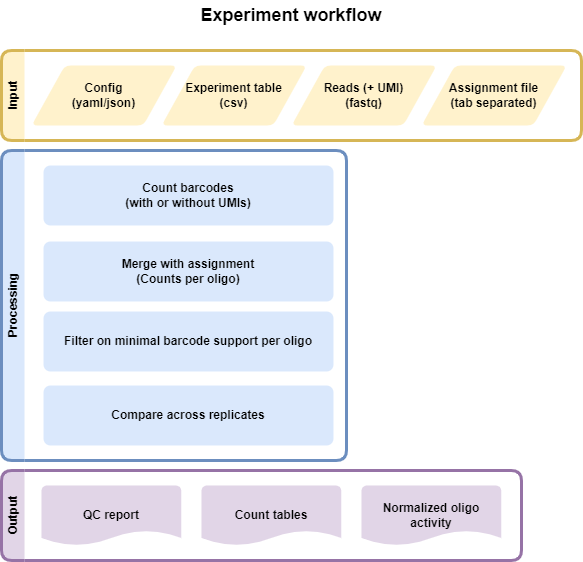

The diagram above was exported from draw.io. Its source (the exported page's mxGraphModel, read from the mxfile embedded in the PNG):
<mxGraphModel dx="1434" dy="836" grid="1" gridSize="10" guides="1" tooltips="1" connect="1" arrows="1" fold="1" page="1" pageScale="1" pageWidth="850" pageHeight="1100" math="0" shadow="0">
  <root>
    <mxCell id="0" />
    <mxCell id="1" parent="0" />
    <mxCell id="Y9Sgd9ZZO8p8ui2UTPGw-22" value="Processing" style="swimlane;horizontal=0;whiteSpace=wrap;html=1;fillColor=#dae8fc;strokeColor=#6c8ebf;strokeWidth=3;perimeterSpacing=0;rounded=1;swimlaneLine=0;" parent="1" vertex="1">
      <mxGeometry x="50" y="240" width="345" height="310" as="geometry" />
    </mxCell>
    <mxCell id="Y9Sgd9ZZO8p8ui2UTPGw-5" value="Count barcodes&lt;br&gt;(with or without UMIs)" style="rounded=1;whiteSpace=wrap;html=1;absoluteArcSize=1;arcSize=14;strokeWidth=2;labelBackgroundColor=none;fillColor=#dae8fc;strokeColor=none;fontStyle=1" parent="Y9Sgd9ZZO8p8ui2UTPGw-22" vertex="1">
      <mxGeometry x="42" y="15" width="290" height="60" as="geometry" />
    </mxCell>
    <mxCell id="Y9Sgd9ZZO8p8ui2UTPGw-6" value="Merge with assignment&lt;br&gt;(Counts per oligo)" style="rounded=1;whiteSpace=wrap;html=1;absoluteArcSize=1;arcSize=14;strokeWidth=2;labelBackgroundColor=none;fillColor=#dae8fc;strokeColor=none;fontStyle=1" parent="Y9Sgd9ZZO8p8ui2UTPGw-22" vertex="1">
      <mxGeometry x="42" y="91" width="290" height="60" as="geometry" />
    </mxCell>
    <mxCell id="Y9Sgd9ZZO8p8ui2UTPGw-7" value="Filter on minimal barcode support per oligo" style="rounded=1;whiteSpace=wrap;html=1;absoluteArcSize=1;arcSize=14;strokeWidth=2;labelBackgroundColor=none;fillColor=#dae8fc;strokeColor=none;fontStyle=1" parent="Y9Sgd9ZZO8p8ui2UTPGw-22" vertex="1">
      <mxGeometry x="42" y="161" width="290" height="60" as="geometry" />
    </mxCell>
    <mxCell id="Y9Sgd9ZZO8p8ui2UTPGw-8" value="Compare across replicates" style="rounded=1;whiteSpace=wrap;html=1;absoluteArcSize=1;arcSize=14;strokeWidth=2;labelBackgroundColor=none;fillColor=#dae8fc;strokeColor=none;fontStyle=1" parent="Y9Sgd9ZZO8p8ui2UTPGw-22" vertex="1">
      <mxGeometry x="42" y="235" width="290" height="60" as="geometry" />
    </mxCell>
    <mxCell id="Y9Sgd9ZZO8p8ui2UTPGw-24" value="Output" style="swimlane;horizontal=0;whiteSpace=wrap;html=1;rounded=1;shadow=0;glass=0;strokeWidth=3;fillColor=#e1d5e7;strokeColor=#9673a6;swimlaneLine=0;" parent="1" vertex="1">
      <mxGeometry x="50" y="560" width="520" height="90" as="geometry" />
    </mxCell>
    <mxCell id="Y9Sgd9ZZO8p8ui2UTPGw-12" value="Count tables" style="strokeWidth=2;html=1;shape=mxgraph.flowchart.document2;whiteSpace=wrap;size=0.25;fontFamily=Helvetica;fillColor=#e1d5e7;labelBackgroundColor=none;strokeColor=none;fontStyle=1" parent="Y9Sgd9ZZO8p8ui2UTPGw-24" vertex="1">
      <mxGeometry x="200" y="15" width="139.63" height="60" as="geometry" />
    </mxCell>
    <mxCell id="Y9Sgd9ZZO8p8ui2UTPGw-11" value="QC report" style="strokeWidth=2;html=1;shape=mxgraph.flowchart.document2;whiteSpace=wrap;size=0.25;fontFamily=Helvetica;fillColor=#e1d5e7;labelBackgroundColor=none;strokeColor=none;fontStyle=1" parent="Y9Sgd9ZZO8p8ui2UTPGw-24" vertex="1">
      <mxGeometry x="40" y="15" width="139.63" height="60" as="geometry" />
    </mxCell>
    <mxCell id="LXPdo60h-48jL2SImM8c-2" value="Normalized oligo activity" style="strokeWidth=2;html=1;shape=mxgraph.flowchart.document2;whiteSpace=wrap;size=0.25;fontFamily=Helvetica;fillColor=#e1d5e7;labelBackgroundColor=none;strokeColor=none;fontStyle=1" vertex="1" parent="Y9Sgd9ZZO8p8ui2UTPGw-24">
      <mxGeometry x="360" y="15" width="139.63" height="60" as="geometry" />
    </mxCell>
    <mxCell id="Y9Sgd9ZZO8p8ui2UTPGw-25" value="Input" style="swimlane;horizontal=0;whiteSpace=wrap;html=1;swimlaneLine=0;rounded=1;fillColor=#fff2cc;strokeColor=#d6b656;startSize=23;strokeWidth=3;" parent="1" vertex="1">
      <mxGeometry x="50" y="140" width="580" height="90" as="geometry" />
    </mxCell>
    <mxCell id="Y9Sgd9ZZO8p8ui2UTPGw-2" value="Config&lt;br&gt;(yaml/json)&lt;br&gt;&lt;div&gt;&lt;/div&gt;" style="shape=parallelogram;html=1;strokeWidth=2;perimeter=parallelogramPerimeter;whiteSpace=wrap;rounded=1;arcSize=12;size=0.23;labelBackgroundColor=none;strokeColor=none;fillColor=#fff2cc;fontStyle=1" parent="Y9Sgd9ZZO8p8ui2UTPGw-25" vertex="1">
      <mxGeometry x="30" y="15" width="145.26315789473685" height="60" as="geometry" />
    </mxCell>
    <mxCell id="Y9Sgd9ZZO8p8ui2UTPGw-3" value="Experiment table&lt;div&gt;(csv)&lt;/div&gt;" style="shape=parallelogram;html=1;strokeWidth=2;perimeter=parallelogramPerimeter;whiteSpace=wrap;rounded=1;arcSize=12;size=0.23;labelBackgroundColor=none;strokeColor=none;fillColor=#fff2cc;fontStyle=1" parent="Y9Sgd9ZZO8p8ui2UTPGw-25" vertex="1">
      <mxGeometry x="159.99842105263156" y="15" width="145.26315789473685" height="60" as="geometry" />
    </mxCell>
    <mxCell id="Y9Sgd9ZZO8p8ui2UTPGw-4" value="&lt;div&gt;Reads (+ UMI)&lt;/div&gt;&lt;div&gt;(fastq)&lt;/div&gt;" style="shape=parallelogram;html=1;strokeWidth=2;perimeter=parallelogramPerimeter;whiteSpace=wrap;rounded=1;arcSize=12;size=0.23;labelBackgroundColor=none;strokeColor=none;fillColor=#fff2cc;fontStyle=1" parent="Y9Sgd9ZZO8p8ui2UTPGw-25" vertex="1">
      <mxGeometry x="289.99684210526317" y="15" width="145.26315789473685" height="60" as="geometry" />
    </mxCell>
    <mxCell id="Y9Sgd9ZZO8p8ui2UTPGw-53" value="&lt;div&gt;Assignment file&lt;/div&gt;&lt;div&gt;(tab separated)&lt;/div&gt;" style="shape=parallelogram;html=1;strokeWidth=2;perimeter=parallelogramPerimeter;whiteSpace=wrap;rounded=1;arcSize=12;size=0.23;labelBackgroundColor=none;strokeColor=none;fillColor=#fff2cc;fontStyle=1" parent="Y9Sgd9ZZO8p8ui2UTPGw-25" vertex="1">
      <mxGeometry x="419.99684210526317" y="15" width="145.26315789473685" height="60" as="geometry" />
    </mxCell>
    <mxCell id="Y9Sgd9ZZO8p8ui2UTPGw-26" value="Experiment workflow" style="text;strokeColor=none;align=center;fillColor=none;html=1;verticalAlign=middle;whiteSpace=wrap;rounded=0;fontStyle=1;fontSize=18;" parent="1" vertex="1">
      <mxGeometry x="209.93" y="90" width="260.13" height="30" as="geometry" />
    </mxCell>
  </root>
</mxGraphModel>